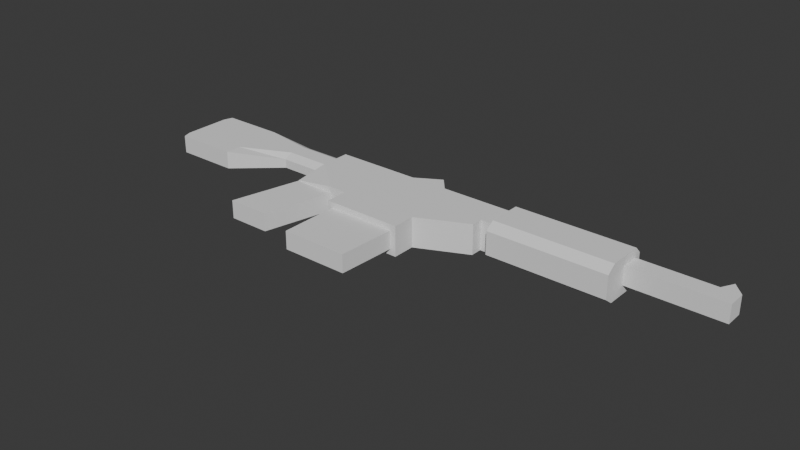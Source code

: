 # Source: rifle.blend  (saved by Blender 4.3.34; exported with 4.5.12 LTS)
import bpy
from mathutils import Matrix  # noqa: F401  (used for matrix-valued properties, if any)

bpy.ops.wm.read_factory_settings(use_empty=True)
scene = bpy.context.scene
scene.name = 'Scene'

# ---- collections
col_collection = bpy.data.collections.new('Collection'); scene.collection.children.link(col_collection)

# ---- world
world_world = bpy.data.worlds.new('World'); scene.world = world_world
world_world.use_nodes = True; world_world.node_tree.nodes.clear()
_N = world_world.node_tree.nodes; _L = world_world.node_tree.links
n0 = _N.new('ShaderNodeOutputWorld'); n0.name = 'World Output'; n0.location = (300, 300)
n1 = _N.new('ShaderNodeBackground'); n1.name = 'Background'; n1.location = (10, 300)
n1.inputs[0].default_value = (0.05088, 0.05088, 0.05088, 1.0)
_L.new(n1.outputs[0], n0.inputs[0])
n0.is_active_output = True
world_world.color = (0.05088, 0.05088, 0.05088)
world_world.sun_shadow_jitter_overblur = 0.0

# ---- meshes
me_cube_002 = bpy.data.meshes.new('Cube.002')
me_cube_002.from_pydata([(-0.454, -0.3988, 0.1115), (-0.2489, 0.459, 0.1115), (0.05571, -0.3988, 0.1115), (0.2608, 0.459, 0.1115), (-0.454, -0.3988, 0.0), (-0.2489, 0.459, 0.0), (0.2608, 0.459, 0.0), (0.05571, -0.3988, 0.0), (-0.2489, 0.8844, 0.05557), (-0.2329, 0.8844, 0.1115), (-0.2489, 0.8844, 0.0), (-0.2329, 0.8844, 0.0), (-0.2489, 1.314, 0.05557), (-0.2329, 1.314, 0.1115), (-0.2489, 1.314, 0.0), (-0.2329, 1.314, 0.0), (0.4811, 0.459, 0.1115), (0.4811, 0.459, 0.0), (0.4811, 0.8844, 0.1115), (0.4811, 0.8844, 0.0), (1.457, 0.459, 0.1115), (1.457, 0.459, 0.0), (1.457, 0.8844, 0.1115), (1.457, 0.8844, 0.0), (0.4811, 0.178, 0.1115), (0.4811, 0.178, 0.0), (1.457, 0.178, 0.1115), (1.457, 0.178, 0.0), (1.457, 0.8844, 0.1115), (1.457, 0.8844, 0.0), (1.457, 1.314, 0.1115), (1.457, 1.314, 0.0), (-0.8981, 0.8844, 0.05557), (-0.8981, 0.8844, 0.0), (-0.8981, 1.314, 0.05557), (-0.8981, 1.314, 0.0), (-1.525, 0.497, 0.1115), (-1.525, 0.497, 0.0), (-1.525, 1.314, 0.1115), (-1.525, 1.314, 0.0), (-2.319, 0.497, 0.1115), (-2.319, 0.497, 0.0), (-2.319, 1.314, 0.1115), (-2.319, 1.314, 0.0), (-2.356, 0.6091, 0.1115), (-2.356, 0.6091, 0.0), (-2.356, 1.199, 0.1115), (-2.356, 1.199, 0.0), (2.218, 0.8844, 0.1115), (2.218, 0.8844, 0.0), (2.218, 1.314, 0.1115), (2.218, 1.314, 0.0), (2.068, 0.7412, 0.1115), (2.068, 0.7412, 0.0), (2.068, 0.8844, 0.1115), (2.068, 0.8844, 0.0), (3.695, 0.8844, 0.1115), (3.695, 0.8844, 0.0), (3.695, 1.314, 0.1115), (3.695, 1.314, 0.0), (2.218, 1.399, 0.1115), (2.218, 1.399, 0.0), (3.695, 1.399, 0.1115), (3.695, 1.399, 0.0), (2.218, 0.7728, 0.1115), (2.218, 0.7728, 0.0), (3.695, 0.7728, 0.1115), (3.695, 0.7728, 0.0), (0.6121, 1.314, 0.1115), (0.6121, 1.314, 0.0), (0.6121, 0.8844, 0.1115), (0.6121, 0.8844, 0.0), (1.035, 1.56, 0.1115), (1.035, 0.8844, 0.1115), (1.035, 0.8844, 0.0), (1.035, 1.462, 0.0), (1.246, 1.314, 0.1115), (1.246, 0.8844, 0.1115), (1.246, 0.8844, 0.0), (1.246, 1.314, 0.0), (4.849, 1.314, 0.1115), (4.849, 1.314, 0.0), (3.695, 1.089, 0.1115), (3.695, 1.089, 0.0), (4.849, 1.089, 0.1115), (4.849, 1.089, 0.0), (4.707, 1.468, 0.0), (4.707, 1.468, 0.1115), (4.623, 1.314, 0.1115), (4.623, 1.314, 0.0), (1.388, 0.178, 0.1115), (1.388, 0.178, 0.0), (1.353, -0.5437, 0.1115), (1.353, -0.5437, 0.0), (0.5381, 0.178, 0.1115), (0.5381, 0.178, 0.0), (0.5381, -0.5437, 0.1115), (0.5381, -0.5437, 0.0), (-0.2489, 1.099, 0.0), (-0.2329, 1.099, 0.0), (-0.2489, 1.099, 0.1115), (-0.2329, 1.099, 0.1115), (1.457, 1.099, 0.0), (-0.8981, 1.099, 0.0), (-0.8981, 1.099, 0.1115), (-1.525, 0.9053, 0.0), (-1.525, 0.9053, 0.1115), (-2.319, 0.9053, 0.0), (-2.319, 0.9053, 0.1115), (-2.356, 0.9053, 0.0), (-2.356, 0.9053, 0.1115), (2.218, 1.099, 0.0), (2.218, 1.099, 0.1115), (3.695, 1.099, 0.0), (3.695, 1.099, 0.1115), (0.6121, 1.099, 0.0), (1.035, 1.222, 0.0), (1.246, 1.099, 0.0), (-0.2489, 1.206, 0.0), (-0.2489, 1.206, 0.1115), (-0.8981, 1.206, 0.0), (-0.8981, 1.206, 0.1115), (-1.525, 1.109, 0.0), (-1.525, 1.109, 0.1115), (-2.319, 1.109, 0.0), (-2.319, 1.109, 0.1115), (-2.356, 1.109, 0.1115), (-0.2329, 1.206, 0.0), (-0.2329, 1.206, 0.1115), (1.457, 1.206, 0.0), (-2.356, 1.109, 0.0), (2.218, 1.206, 0.0), (2.218, 1.206, 0.1115), (3.695, 1.206, 0.0), (3.695, 1.206, 0.1115), (0.6121, 1.206, 0.0), (1.035, 1.391, 0.0), (1.246, 1.206, 0.0), (-0.2329, 0.9917, 0.0), (-0.2329, 0.9917, 0.1115), (1.457, 0.9917, 0.0), (-2.356, 0.7011, 0.0), (2.218, 0.9917, 0.0), (2.218, 0.9917, 0.1115), (3.695, 0.9917, 0.0), (3.695, 0.9917, 0.1115), (0.6121, 0.9917, 0.0), (1.035, 1.053, 0.0), (1.246, 0.9917, 0.0), (-0.2489, 0.9917, 0.0), (-0.2489, 0.9917, 0.1115), (-0.8981, 0.9917, 0.0), (-0.8981, 0.9917, 0.1115), (-1.525, 0.7011, 0.0), (-1.525, 0.7011, 0.1115), (-2.319, 0.7011, 0.0), (-2.319, 0.7011, 0.1115), (-2.356, 0.7011, 0.1115), (1.034, 1.253, 0.1854), (-0.2492, 0.459, 0.1165), (0.2605, 0.459, 0.1854), (-0.2492, 0.8844, 0.1294), (-0.2333, 0.8844, 0.1854), (-0.2333, 0.9917, 0.1854), (0.4808, 0.8844, 0.1854), (0.4808, 0.459, 0.1854), (1.457, 0.8844, 0.1854), (1.457, 0.459, 0.1854), (1.457, 0.178, 0.1854), (0.4808, 0.178, 0.1854), (1.457, 0.9917, 0.1854), (1.457, 0.8844, 0.1854), (1.246, 1.253, 0.1854), (1.457, 1.253, 0.1854), (1.246, 0.8844, 0.1854), (2.218, 0.9917, 0.1854), (2.218, 0.8844, 0.1854), (2.218, 1.253, 0.1854), (2.067, 0.8844, 0.1854), (2.067, 0.7412, 0.1854), (-0.2333, 1.253, 0.1854), (0.6118, 1.253, 0.1854), (0.6118, 0.8844, 0.1854), (0.6118, 1.206, 0.1854), (1.034, 0.8844, 0.1854), (1.034, 1.207, 0.1854), (1.246, 1.206, 0.1854), (-0.2333, 1.206, 0.1854), (-0.2333, 1.099, 0.1854), (1.457, 1.206, 0.1854), (1.457, 1.099, 0.1854), (2.218, 1.206, 0.1854), (2.218, 1.099, 0.1854), (0.6118, 0.9917, 0.1854), (0.6118, 1.099, 0.1854), (1.034, 0.9502, 0.1854), (1.034, 1.099, 0.1854), (1.246, 0.9917, 0.1854), (1.246, 1.099, 0.1854), (2.218, 0.9917, 0.2272), (2.218, 0.8844, 0.2272), (3.695, 0.9917, 0.2272), (3.695, 0.8844, 0.2272), (3.695, 1.314, 0.2272), (2.218, 1.314, 0.2272), (3.695, 1.399, 0.1428), (2.218, 1.399, 0.1428), (3.695, 0.7728, 0.1428), (2.218, 0.7728, 0.1428), (2.218, 1.206, 0.2272), (2.218, 1.099, 0.2272), (3.695, 1.206, 0.2272), (3.695, 1.099, 0.2272), (-0.454, -0.3988, -0.1115), (-0.2489, 0.459, -0.1115), (0.05571, -0.3988, -0.1115), (0.2608, 0.459, -0.1115), (-0.2489, 0.8844, -0.05557), (-0.2329, 0.8844, -0.1115), (-0.2489, 1.314, -0.05557), (-0.2329, 1.314, -0.1115), (0.4811, 0.459, -0.1115), (0.4811, 0.8844, -0.1115), (1.457, 0.459, -0.1115), (1.457, 0.8844, -0.1115), (0.4811, 0.178, -0.1115), (1.457, 0.178, -0.1115), (1.457, 0.8844, -0.1115), (1.457, 1.314, -0.1115), (-0.8981, 0.8844, -0.05557), (-0.8981, 1.314, -0.05557), (-1.525, 0.497, -0.1115), (-1.525, 1.314, -0.1115), (-2.319, 0.497, -0.1115), (-2.319, 1.314, -0.1115), (-2.356, 0.6091, -0.1115), (-2.356, 1.199, -0.1115), (2.218, 0.8844, -0.1115), (2.218, 1.314, -0.1115), (2.068, 0.7412, -0.1115), (2.068, 0.8844, -0.1115), (3.695, 0.8844, -0.1115), (3.695, 1.314, -0.1115), (2.218, 1.399, -0.1115), (3.695, 1.399, -0.1115), (2.218, 0.7728, -0.1115), (3.695, 0.7728, -0.1115), (0.6121, 1.314, -0.1115), (0.6121, 0.8844, -0.1115), (1.035, 1.56, -0.1115), (1.035, 0.8844, -0.1115), (1.246, 1.314, -0.1115), (1.246, 0.8844, -0.1115), (4.849, 1.314, -0.1115), (3.695, 1.089, -0.1115), (4.849, 1.089, -0.1115), (4.707, 1.468, -0.1115), (4.623, 1.314, -0.1115), (1.388, 0.178, -0.1115), (1.353, -0.5437, -0.1115), (0.5381, 0.178, -0.1115), (0.5381, -0.5437, -0.1115), (-0.2489, 1.099, -0.1115), (-0.2329, 1.099, -0.1115), (-0.8981, 1.099, -0.1115), (-1.525, 0.9053, -0.1115), (-2.319, 0.9053, -0.1115), (-2.356, 0.9053, -0.1115), (2.218, 1.099, -0.1115), (3.695, 1.099, -0.1115), (-0.2489, 1.206, -0.1115), (-0.8981, 1.206, -0.1115), (-1.525, 1.109, -0.1115), (-2.319, 1.109, -0.1115), (-2.356, 1.109, -0.1115), (-0.2329, 1.206, -0.1115), (2.218, 1.206, -0.1115), (3.695, 1.206, -0.1115), (-0.2329, 0.9917, -0.1115), (2.218, 0.9917, -0.1115), (3.695, 0.9917, -0.1115), (-0.2489, 0.9917, -0.1115), (-0.8981, 0.9917, -0.1115), (-1.525, 0.7011, -0.1115), (-2.319, 0.7011, -0.1115), (-2.356, 0.7011, -0.1115), (1.034, 1.253, -0.1854), (-0.2492, 0.459, -0.1165), (0.2605, 0.459, -0.1854), (-0.2492, 0.8844, -0.1294), (-0.2333, 0.8844, -0.1854), (-0.2333, 0.9917, -0.1854), (0.4808, 0.8844, -0.1854), (0.4808, 0.459, -0.1854), (1.457, 0.8844, -0.1854), (1.457, 0.459, -0.1854), (1.457, 0.178, -0.1854), (0.4808, 0.178, -0.1854), (1.457, 0.9917, -0.1854), (1.457, 0.8844, -0.1854), (1.246, 1.253, -0.1854), (1.457, 1.253, -0.1854), (1.246, 0.8844, -0.1854), (2.218, 0.9917, -0.1854), (2.218, 0.8844, -0.1854), (2.218, 1.253, -0.1854), (2.067, 0.8844, -0.1854), (2.067, 0.7412, -0.1854), (-0.2333, 1.253, -0.1854), (0.6118, 1.253, -0.1854), (0.6118, 0.8844, -0.1854), (0.6118, 1.206, -0.1854), (1.034, 0.8844, -0.1854), (1.034, 1.207, -0.1854), (1.246, 1.206, -0.1854), (-0.2333, 1.206, -0.1854), (-0.2333, 1.099, -0.1854), (1.457, 1.206, -0.1854), (1.457, 1.099, -0.1854), (2.218, 1.206, -0.1854), (2.218, 1.099, -0.1854), (0.6118, 0.9917, -0.1854), (0.6118, 1.099, -0.1854), (1.034, 0.9502, -0.1854), (1.034, 1.099, -0.1854), (1.246, 0.9917, -0.1854), (1.246, 1.099, -0.1854), (2.218, 0.9917, -0.2272), (2.218, 0.8844, -0.2272), (3.695, 0.9917, -0.2272), (3.695, 0.8844, -0.2272), (3.695, 1.314, -0.2272), (2.218, 1.314, -0.2272), (3.695, 1.399, -0.1428), (2.218, 1.399, -0.1428), (3.695, 0.7728, -0.1428), (2.218, 0.7728, -0.1428), (2.218, 1.206, -0.2272), (2.218, 1.099, -0.2272), (3.695, 1.206, -0.2272), (3.695, 1.099, -0.2272)], [], [(4, 0, 1, 5), (6, 5, 10, 11), (6, 3, 2, 7), (7, 2, 0, 4), (3, 1, 0, 2), (127, 118, 14, 15), (3, 6, 17, 16), (8, 1, 159, 161), (5, 1, 8, 10), (14, 12, 13, 15), (119, 12, 34, 121), (79, 76, 30, 31), (119, 128, 13, 12), (17, 19, 23, 21), (6, 11, 19, 17), (50, 30, 173, 177), (11, 9, 18, 19), (21, 23, 55, 53), (17, 21, 27, 25), (19, 18, 22, 23), (25, 27, 91, 93, 97, 95), (16, 17, 25, 24), (77, 28, 171, 174), (21, 20, 26, 27), (129, 31, 51, 131), (28, 48, 176, 171), (77, 78, 29, 28), (137, 79, 31, 129), (121, 34, 38, 123), (10, 8, 32, 33), (149, 10, 33, 151), (12, 14, 35, 34), (153, 37, 41, 155), (34, 35, 39, 38), (151, 33, 37, 153), (33, 32, 36, 37), (155, 41, 45, 141), (37, 36, 40, 41), (123, 38, 42, 125), (38, 39, 43, 42), (125, 42, 46, 126), (42, 43, 47, 46), (41, 40, 44, 45), (131, 51, 59, 133), (28, 29, 49, 48), (13, 128, 187, 180), (31, 30, 50, 51), (52, 53, 55, 54), (20, 21, 53, 52), (22, 18, 164, 166), (23, 22, 54, 55), (57, 144, 113, 133, 59, 89, 86, 81, 85, 83), (48, 49, 65, 64), (143, 48, 200, 199), (59, 51, 61, 63), (61, 60, 62, 63), (51, 50, 60, 61), (50, 132, 209, 204), (58, 59, 63, 62), (64, 65, 67, 66), (58, 62, 205, 203), (56, 66, 67, 57, 83, 82), (49, 57, 67, 65), (127, 15, 69, 135), (9, 11, 71, 70), (30, 76, 172, 173), (15, 13, 68, 69), (135, 69, 75, 136), (70, 71, 74, 73), (1, 3, 160, 159), (69, 68, 72, 75), (136, 75, 79, 137), (73, 74, 78, 77), (143, 112, 192, 175), (75, 72, 76, 79), (85, 81, 80, 84), (58, 134, 114, 145, 56, 82, 84, 80, 87, 88), (86, 87, 80, 81), (82, 83, 85, 84), (89, 88, 87, 86), (59, 58, 88, 89), (97, 93, 92, 96), (24, 25, 95, 94), (26, 24, 94, 96, 92, 90), (27, 26, 90, 91), (91, 90, 92, 93), (94, 95, 97, 96), (128, 101, 188, 187), (147, 116, 117, 148), (48, 143, 175, 176), (146, 115, 116, 147), (73, 77, 174, 184), (138, 99, 115, 146), (114, 134, 211, 212), (139, 9, 162, 163), (142, 111, 113, 144), (156, 108, 110, 157), (154, 106, 108, 156), (124, 107, 109, 130), (120, 103, 105, 122), (122, 105, 107, 124), (118, 98, 103, 120), (152, 104, 106, 154), (148, 117, 102, 140), (112, 132, 191, 192), (140, 102, 111, 142), (150, 139, 101, 100), (150, 100, 104, 152), (138, 149, 98, 99), (54, 22, 166, 178), (14, 118, 120, 35), (39, 122, 124, 43), (35, 120, 122, 39), (43, 124, 130, 47), (66, 56, 202, 207), (9, 70, 182, 162), (20, 52, 179, 167), (9, 8, 161, 162), (116, 136, 137, 117), (115, 135, 136, 116), (99, 127, 135, 115), (111, 131, 133, 113), (108, 125, 126, 110), (106, 123, 125, 108), (104, 121, 123, 106), (117, 137, 129, 102), (102, 129, 131, 111), (100, 101, 128, 119), (100, 119, 121, 104), (99, 98, 118, 127), (11, 10, 149, 138), (8, 150, 152, 32), (8, 9, 139, 150), (29, 140, 142, 49), (78, 148, 140, 29), (32, 152, 154, 36), (36, 154, 156, 40), (40, 156, 157, 44), (49, 142, 144, 57), (11, 138, 146, 71), (71, 146, 147, 74), (74, 147, 148, 78), (101, 139, 163, 188), (26, 20, 167, 168), (68, 13, 180, 181), (145, 114, 212, 201), (16, 24, 169, 165), (45, 44, 157, 110, 126, 46, 47, 130, 109, 141), (103, 151, 153, 105), (105, 153, 155, 107), (98, 149, 151, 103), (52, 54, 178, 179), (159, 160, 162, 161), (162, 160, 165, 164), (164, 165, 167, 166), (167, 165, 169, 168), (197, 174, 171, 170), (170, 171, 176, 175), (166, 167, 179, 178), (163, 162, 182, 193), (193, 182, 184, 195), (195, 184, 174, 197), (185, 196, 198, 186), (183, 194, 196, 185), (187, 188, 194, 183), (189, 190, 192, 191), (186, 198, 190, 189), (172, 186, 189, 173), (173, 189, 191, 177), (180, 187, 183, 181), (181, 183, 185, 158), (158, 185, 186, 172), (196, 195, 197, 198), (194, 193, 195, 196), (188, 163, 193, 194), (190, 170, 175, 192), (198, 197, 170, 190), (70, 73, 184, 182), (3, 16, 165, 160), (24, 26, 168, 169), (18, 9, 162, 164), (132, 50, 177, 191), (181, 158, 172, 76, 68), (72, 68, 76), (199, 200, 202, 201), (204, 203, 205, 206), (202, 200, 208, 207), (209, 210, 212, 211), (204, 209, 211, 203), (210, 199, 201, 212), (56, 145, 201, 202), (62, 60, 206, 205), (64, 66, 207, 208), (134, 58, 203, 211), (112, 143, 199, 210), (132, 112, 210, 209), (48, 64, 208, 200), (60, 50, 204, 206), (4, 5, 214, 213), (6, 7, 215, 216), (7, 4, 213, 215), (216, 215, 213, 214), (216, 221, 17, 6), (217, 289, 287, 214), (5, 10, 217, 214), (14, 15, 220, 219), (270, 271, 230, 219), (79, 31, 228, 251), (270, 219, 220, 275), (238, 305, 301, 228), (11, 19, 222, 218), (19, 23, 224, 222), (221, 225, 25, 17), (252, 302, 299, 227), (21, 27, 226, 223), (227, 299, 304, 237), (252, 227, 29, 78), (271, 272, 232, 230), (10, 33, 229, 217), (219, 230, 35, 14), (230, 232, 39, 35), (33, 37, 231, 229), (37, 41, 233, 231), (272, 273, 234, 232), (232, 234, 43, 39), (273, 274, 236, 234), (234, 236, 47, 43), (41, 45, 235, 233), (227, 237, 49, 29), (220, 308, 315, 275), (31, 51, 238, 228), (239, 240, 55, 53), (223, 239, 53, 21), (224, 294, 292, 222), (23, 55, 240, 224), (237, 245, 65, 49), (279, 327, 328, 237), (61, 63, 244, 243), (51, 61, 243, 238), (238, 332, 337, 276), (242, 244, 63, 59), (245, 246, 67, 65), (242, 331, 333, 244), (241, 254, 83, 57, 67, 246), (218, 248, 71, 11), (228, 301, 300, 251), (15, 69, 247, 220), (248, 250, 74, 71), (214, 287, 288, 216), (69, 75, 249, 247), (250, 252, 78, 74), (279, 303, 320, 268), (75, 79, 251, 249), (85, 255, 253, 81), (242, 257, 256, 253, 255, 254, 241, 280, 269, 277), (86, 81, 253, 256), (254, 255, 85, 83), (89, 86, 256, 257), (59, 89, 257, 242), (97, 261, 259, 93), (225, 260, 95, 25), (226, 258, 259, 261, 260, 225), (27, 91, 258, 226), (91, 93, 259, 258), (260, 261, 97, 95), (275, 315, 316, 263), (237, 304, 303, 279), (250, 312, 302, 252), (269, 340, 339, 277), (278, 291, 290, 218), (284, 285, 267, 266), (283, 284, 266, 265), (282, 283, 265, 264), (268, 320, 319, 276), (281, 262, 263, 278), (281, 282, 264, 262), (240, 306, 294, 224), (246, 335, 330, 241), (218, 290, 310, 248), (223, 295, 307, 239), (218, 290, 289, 217), (266, 267, 274, 273), (265, 266, 273, 272), (264, 265, 272, 271), (262, 270, 275, 263), (262, 264, 271, 270), (217, 229, 282, 281), (217, 281, 278, 218), (229, 231, 283, 282), (231, 233, 284, 283), (233, 235, 285, 284), (263, 316, 291, 278), (226, 296, 295, 223), (247, 309, 308, 220), (280, 329, 340, 269), (221, 293, 297, 225), (45, 141, 109, 130, 47, 236, 274, 267, 285, 235), (239, 307, 306, 240), (287, 289, 290, 288), (290, 292, 293, 288), (292, 294, 295, 293), (295, 296, 297, 293), (325, 298, 299, 302), (298, 303, 304, 299), (294, 306, 307, 295), (291, 321, 310, 290), (321, 323, 312, 310), (323, 325, 302, 312), (313, 314, 326, 324), (311, 313, 324, 322), (315, 311, 322, 316), (317, 319, 320, 318), (314, 317, 318, 326), (300, 301, 317, 314), (301, 305, 319, 317), (308, 309, 311, 315), (309, 286, 313, 311), (286, 300, 314, 313), (324, 326, 325, 323), (322, 324, 323, 321), (316, 322, 321, 291), (318, 320, 303, 298), (326, 318, 298, 325), (248, 310, 312, 250), (216, 288, 293, 221), (225, 297, 296, 226), (222, 292, 290, 218), (276, 319, 305, 238), (309, 247, 251, 300, 286), (249, 251, 247), (327, 329, 330, 328), (332, 334, 333, 331), (330, 335, 336, 328), (337, 339, 340, 338), (332, 331, 339, 337), (338, 340, 329, 327), (241, 330, 329, 280), (244, 333, 334, 243), (245, 336, 335, 246), (277, 339, 331, 242), (268, 338, 327, 279), (276, 337, 338, 268), (237, 328, 336, 245), (243, 334, 332, 238)])
_uv = me_cube_002.uv_layers.new(name='UVMap')
_uv.uv.foreach_set('vector', [0.4937, 0.6454, 0.4783, 0.6454, 0.4781, 0.5273, 0.4935, 0.5274, 0.1414, 0.3639, 0.1416, 0.2935, 0.2003, 0.2936, 0.2003, 0.2958, 0.6726, 0.1216, 0.6572, 0.1216, 0.6572, 0.002854, 0.6726, 0.002859, 0.3929, 0.6654, 0.3775, 0.6654, 0.3775, 0.5952, 0.3929, 0.5952, 0.4017, 0.4686, 0.4701, 0.4849, 0.4701, 0.6066, 0.4017, 0.5903, 0.2447, 0.2959, 0.2447, 0.2937, 0.2595, 0.2937, 0.2595, 0.2959, 0.6379, 0.6263, 0.6533, 0.6263, 0.6533, 0.6566, 0.6379, 0.6566, 0.486, 0.4686, 0.4781, 0.5273, 0.4774, 0.5273, 0.4758, 0.4686, 0.4935, 0.5274, 0.4781, 0.5273, 0.486, 0.4686, 0.4937, 0.4687, 0.507, 0.2884, 0.5147, 0.2884, 0.5224, 0.2906, 0.507, 0.2906, 0.3833, 0.005052, 0.3981, 0.005062, 0.3981, 0.09464, 0.3833, 0.09463, 0.507, 0.4946, 0.5224, 0.4946, 0.5224, 0.5237, 0.507, 0.5237, 0.3354, 0.6179, 0.3354, 0.6179, 0.3354, 0.6031, 0.3432, 0.603, 0.1414, 0.3943, 0.2001, 0.3944, 0.1999, 0.529, 0.1412, 0.529, 0.1414, 0.3639, 0.2003, 0.2958, 0.2001, 0.3944, 0.1414, 0.3943, 0.5224, 0.6287, 0.5224, 0.5237, 0.5324, 0.5235, 0.5324, 0.6285, 0.6259, 0.005103, 0.6413, 0.005096, 0.6413, 0.1036, 0.6259, 0.1036, 0.1412, 0.529, 0.1999, 0.529, 0.1997, 0.6133, 0.18, 0.6132, 0.1414, 0.3943, 0.1412, 0.529, 0.1024, 0.5289, 0.1026, 0.3942, 0.6259, 0.1036, 0.6413, 0.1036, 0.6413, 0.2382, 0.6259, 0.2383, 0.1026, 0.3942, 0.1024, 0.5289, 0.1024, 0.5193, 0.002854, 0.5143, 0.003035, 0.4019, 0.1026, 0.4021, 0.5483, 0.6109, 0.5637, 0.611, 0.5637, 0.6497, 0.5483, 0.6497, 0.6048, 0.2067, 0.6048, 0.2358, 0.5947, 0.2357, 0.5947, 0.2066, 0.2854, 0.6041, 0.3008, 0.6041, 0.3008, 0.6429, 0.2854, 0.6429, 0.2443, 0.5291, 0.2591, 0.5291, 0.2589, 0.6342, 0.2441, 0.6342, 0.6048, 0.2358, 0.6048, 0.3407, 0.5947, 0.3406, 0.5947, 0.2357, 0.6048, 0.2067, 0.6202, 0.2067, 0.6202, 0.2358, 0.6048, 0.2358, 0.2443, 0.5, 0.2591, 0.5, 0.2591, 0.5291, 0.2443, 0.5291, 0.3833, 0.09463, 0.3981, 0.09464, 0.3981, 0.1811, 0.3699, 0.1811, 0.3929, 0.5895, 0.3852, 0.5895, 0.3852, 0.5, 0.3929, 0.5, 0.2151, 0.2937, 0.2003, 0.2936, 0.2004, 0.2041, 0.2152, 0.2041, 0.5147, 0.2884, 0.507, 0.2884, 0.507, 0.1988, 0.5147, 0.1988, 0.1753, 0.1176, 0.1471, 0.1175, 0.1473, 0.007976, 0.1754, 0.008022, 0.5147, 0.1988, 0.507, 0.1988, 0.507, 0.1124, 0.5224, 0.1124, 0.2152, 0.2041, 0.2004, 0.2041, 0.1471, 0.1175, 0.1753, 0.1176, 0.3929, 0.5, 0.3852, 0.5, 0.3775, 0.4109, 0.3929, 0.4109, 0.1754, 0.008022, 0.1473, 0.007976, 0.1627, 0.002854, 0.1754, 0.002874, 0.3929, 0.4109, 0.3775, 0.4109, 0.3775, 0.3015, 0.3929, 0.3015, 0.3699, 0.1811, 0.3981, 0.1811, 0.3981, 0.2906, 0.3699, 0.2906, 0.5224, 0.1124, 0.507, 0.1124, 0.507, 0.002861, 0.5224, 0.002854, 0.3699, 0.2906, 0.3981, 0.2906, 0.3823, 0.2958, 0.3699, 0.2958, 0.6572, 0.1273, 0.6726, 0.1273, 0.6727, 0.1431, 0.6573, 0.1431, 0.6726, 0.24, 0.6572, 0.24, 0.6573, 0.2245, 0.6727, 0.2245, 0.2441, 0.6342, 0.2589, 0.6342, 0.2586, 0.8379, 0.2438, 0.8379, 0.6048, 0.2358, 0.6202, 0.2358, 0.6202, 0.3407, 0.6048, 0.3407, 0.3354, 0.6031, 0.3354, 0.6179, 0.3252, 0.6179, 0.3252, 0.6114, 0.507, 0.5237, 0.5224, 0.5237, 0.5224, 0.6287, 0.507, 0.6287, 0.4215, 0.6225, 0.4215, 0.6379, 0.4017, 0.6379, 0.4017, 0.6225, 0.6119, 0.6424, 0.5965, 0.6424, 0.5965, 0.5562, 0.6119, 0.5562, 0.6413, 0.2382, 0.6413, 0.1036, 0.6515, 0.1035, 0.6515, 0.2382, 0.6259, 0.2383, 0.6413, 0.2382, 0.6413, 0.3224, 0.6259, 0.3225, 0.1994, 0.8378, 0.2142, 0.8379, 0.229, 0.8379, 0.2438, 0.8379, 0.2586, 0.8379, 0.2584, 0.9659, 0.2797, 0.9776, 0.2583, 0.9971, 0.2274, 0.9971, 0.2277, 0.8379, 0.5541, 0.5898, 0.5694, 0.5898, 0.5694, 0.6052, 0.5541, 0.6052, 0.5541, 0.575, 0.5541, 0.5898, 0.5381, 0.5898, 0.5381, 0.575, 0.2586, 0.8379, 0.2589, 0.6342, 0.2707, 0.6342, 0.2704, 0.838, 0.6024, 0.3468, 0.6177, 0.3468, 0.6177, 0.5505, 0.6024, 0.5505, 0.5694, 0.5306, 0.5541, 0.5306, 0.5541, 0.5189, 0.5694, 0.5189, 0.5541, 0.5306, 0.5541, 0.5454, 0.5381, 0.5454, 0.5381, 0.5306, 0.3406, 0.5227, 0.3252, 0.5227, 0.3252, 0.511, 0.3406, 0.511, 0.6321, 0.3468, 0.6475, 0.3468, 0.6475, 0.5503, 0.6321, 0.5503, 0.3406, 0.5227, 0.3406, 0.511, 0.3449, 0.511, 0.3566, 0.5227, 0.3406, 0.5819, 0.3406, 0.5973, 0.3252, 0.5973, 0.3252, 0.5819, 0.3252, 0.5537, 0.3406, 0.5537, 0.1997, 0.6341, 0.1994, 0.8378, 0.184, 0.8378, 0.1843, 0.6341, 0.2447, 0.2959, 0.2595, 0.2959, 0.2593, 0.4125, 0.2445, 0.4125, 0.6048, 0.002897, 0.6202, 0.002897, 0.6202, 0.1193, 0.6048, 0.1193, 0.5224, 0.5237, 0.5224, 0.4946, 0.5324, 0.4943, 0.5324, 0.5235, 0.507, 0.2906, 0.5224, 0.2906, 0.5224, 0.4071, 0.507, 0.4071, 0.2445, 0.4125, 0.2593, 0.4125, 0.2797, 0.4709, 0.2699, 0.4709, 0.6048, 0.1193, 0.6202, 0.1193, 0.6202, 0.1776, 0.6048, 0.1776, 0.6379, 0.556, 0.6379, 0.6263, 0.6278, 0.6262, 0.6373, 0.556, 0.507, 0.4071, 0.5224, 0.4071, 0.5231, 0.4662, 0.5074, 0.4659, 0.2699, 0.4709, 0.2797, 0.4709, 0.2591, 0.5, 0.2443, 0.5, 0.6048, 0.1776, 0.6202, 0.1776, 0.6202, 0.2067, 0.6048, 0.2067, 0.6572, 0.2901, 0.6572, 0.2753, 0.6674, 0.2753, 0.6674, 0.2901, 0.5074, 0.4659, 0.5231, 0.4662, 0.5224, 0.4946, 0.507, 0.4946, 0.3489, 0.655, 0.3489, 0.6241, 0.3643, 0.6241, 0.3643, 0.655, 0.5966, 0.5042, 0.582, 0.5064, 0.5674, 0.5087, 0.5527, 0.5109, 0.5381, 0.5131, 0.5661, 0.5089, 0.542, 0.3515, 0.5726, 0.3468, 0.5966, 0.363, 0.5773, 0.3777, 0.3489, 0.6031, 0.3643, 0.603, 0.3643, 0.6241, 0.3489, 0.6241, 0.6532, 0.3468, 0.6686, 0.3468, 0.6686, 0.5058, 0.6532, 0.5058, 0.4426, 0.6338, 0.4272, 0.6336, 0.4272, 0.6124, 0.4426, 0.6125, 0.5752, 0.5189, 0.5905, 0.5188, 0.5905, 0.6468, 0.5752, 0.6468, 0.6744, 0.556, 0.6744, 0.6682, 0.659, 0.6682, 0.659, 0.556, 0.3701, 0.511, 0.3701, 0.5264, 0.3623, 0.5264, 0.3623, 0.511, 0.5013, 0.3282, 0.5013, 0.4629, 0.5013, 0.455, 0.4017, 0.455, 0.4017, 0.3426, 0.5013, 0.3378, 0.4483, 0.6277, 0.4483, 0.6124, 0.4579, 0.6124, 0.4579, 0.6277, 0.6937, 0.1025, 0.6783, 0.1025, 0.6783, 0.002854, 0.6937, 0.002855, 0.6784, 0.1273, 0.6938, 0.1273, 0.6938, 0.2269, 0.6784, 0.2269, 0.3354, 0.6179, 0.3354, 0.6327, 0.3252, 0.6327, 0.3252, 0.6179, 0.2233, 0.4708, 0.2466, 0.4708, 0.2295, 0.4999, 0.2147, 0.4999, 0.6572, 0.3049, 0.6572, 0.2901, 0.6674, 0.2901, 0.6674, 0.3049, 0.2149, 0.4125, 0.2297, 0.4125, 0.2466, 0.4708, 0.2233, 0.4708, 0.6048, 0.1776, 0.6048, 0.2067, 0.5947, 0.2066, 0.5947, 0.1775, 0.2151, 0.2959, 0.2299, 0.2959, 0.2297, 0.4125, 0.2149, 0.4125, 0.3406, 0.5523, 0.3406, 0.5375, 0.3566, 0.5375, 0.3566, 0.5523, 0.3354, 0.6475, 0.3354, 0.6623, 0.3252, 0.6623, 0.3252, 0.6475, 0.2145, 0.6341, 0.2293, 0.6341, 0.229, 0.8379, 0.2142, 0.8379, 0.3136, 0.2906, 0.3418, 0.2906, 0.3418, 0.2958, 0.3136, 0.2958, 0.3136, 0.1811, 0.3418, 0.1811, 0.3418, 0.2906, 0.3136, 0.2906, 0.2318, 0.008113, 0.2036, 0.008067, 0.2036, 0.00292, 0.2318, 0.002965, 0.2448, 0.2041, 0.23, 0.2041, 0.2034, 0.1176, 0.2316, 0.1176, 0.2316, 0.1176, 0.2034, 0.1176, 0.2036, 0.008067, 0.2318, 0.008113, 0.2447, 0.2937, 0.2299, 0.2937, 0.23, 0.2041, 0.2448, 0.2041, 0.3537, 0.09463, 0.3685, 0.09463, 0.3418, 0.1811, 0.3136, 0.1811, 0.2147, 0.4999, 0.2295, 0.4999, 0.2295, 0.5291, 0.2147, 0.5291, 0.6572, 0.2753, 0.6572, 0.2605, 0.6674, 0.2605, 0.6674, 0.2753, 0.2147, 0.5291, 0.2295, 0.5291, 0.2293, 0.6341, 0.2145, 0.6341, 0.3537, 0.005052, 0.3537, 0.002854, 0.3685, 0.002854, 0.3685, 0.005052, 0.3537, 0.005052, 0.3685, 0.005052, 0.3685, 0.09463, 0.3537, 0.09463, 0.2151, 0.2959, 0.2151, 0.2937, 0.2299, 0.2937, 0.2299, 0.2959, 0.6413, 0.3224, 0.6413, 0.2382, 0.6515, 0.2382, 0.6515, 0.3224, 0.2595, 0.2937, 0.2447, 0.2937, 0.2448, 0.2041, 0.2596, 0.2042, 0.2598, 0.1177, 0.2316, 0.1176, 0.2318, 0.008113, 0.2599, 0.008158, 0.2596, 0.2042, 0.2448, 0.2041, 0.2316, 0.1176, 0.2598, 0.1177, 0.2599, 0.008158, 0.2318, 0.008113, 0.2318, 0.002965, 0.2441, 0.002985, 0.3406, 0.5973, 0.3406, 0.5819, 0.3566, 0.5819, 0.3449, 0.5973, 0.6048, 0.002897, 0.6048, 0.1193, 0.5947, 0.1193, 0.5947, 0.002854, 0.6119, 0.6424, 0.6119, 0.5562, 0.622, 0.5563, 0.622, 0.6425, 0.6413, 0.005096, 0.6336, 0.002902, 0.6438, 0.002854, 0.6515, 0.005048, 0.2466, 0.4708, 0.2699, 0.4709, 0.2443, 0.5, 0.2295, 0.4999, 0.2297, 0.4125, 0.2445, 0.4125, 0.2699, 0.4709, 0.2466, 0.4708, 0.2299, 0.2959, 0.2447, 0.2959, 0.2445, 0.4125, 0.2297, 0.4125, 0.2293, 0.6341, 0.2441, 0.6342, 0.2438, 0.8379, 0.229, 0.8379, 0.3418, 0.2906, 0.3699, 0.2906, 0.3699, 0.2958, 0.3418, 0.2958, 0.3418, 0.1811, 0.3699, 0.1811, 0.3699, 0.2906, 0.3418, 0.2906, 0.3685, 0.09463, 0.3833, 0.09463, 0.3699, 0.1811, 0.3418, 0.1811, 0.2295, 0.4999, 0.2443, 0.5, 0.2443, 0.5291, 0.2295, 0.5291, 0.2295, 0.5291, 0.2443, 0.5291, 0.2441, 0.6342, 0.2293, 0.6341, 0.3685, 0.005052, 0.3685, 0.002854, 0.3833, 0.002854, 0.3833, 0.005052, 0.3685, 0.005052, 0.3833, 0.005052, 0.3833, 0.09463, 0.3685, 0.09463, 0.2299, 0.2959, 0.2299, 0.2937, 0.2447, 0.2937, 0.2447, 0.2959, 0.2003, 0.2958, 0.2003, 0.2936, 0.2151, 0.2937, 0.2151, 0.2959, 0.3389, 0.005061, 0.3537, 0.005052, 0.3537, 0.09463, 0.3389, 0.09464, 0.3432, 0.6623, 0.3354, 0.6623, 0.3354, 0.6475, 0.3354, 0.6475, 0.1999, 0.529, 0.2147, 0.5291, 0.2145, 0.6341, 0.1997, 0.6341, 0.1999, 0.4999, 0.2147, 0.4999, 0.2147, 0.5291, 0.1999, 0.529, 0.3389, 0.09464, 0.3537, 0.09463, 0.3136, 0.1811, 0.2854, 0.1811, 0.2854, 0.1811, 0.3136, 0.1811, 0.3136, 0.2906, 0.2854, 0.2906, 0.2854, 0.2906, 0.3136, 0.2906, 0.3136, 0.2958, 0.3009, 0.2958, 0.1997, 0.6341, 0.2145, 0.6341, 0.2142, 0.8379, 0.1994, 0.8378, 0.2003, 0.2958, 0.2151, 0.2959, 0.2149, 0.4125, 0.2001, 0.4124, 0.2001, 0.4124, 0.2149, 0.4125, 0.2233, 0.4708, 0.2, 0.4707, 0.2, 0.4707, 0.2233, 0.4708, 0.2147, 0.4999, 0.1999, 0.4999, 0.3354, 0.6327, 0.3354, 0.6475, 0.3252, 0.6475, 0.3252, 0.6327, 0.3008, 0.6429, 0.3008, 0.6041, 0.311, 0.6041, 0.311, 0.6429, 0.5224, 0.4071, 0.5224, 0.2906, 0.5324, 0.2903, 0.5324, 0.4069, 0.3406, 0.5671, 0.3406, 0.5523, 0.3566, 0.5523, 0.3566, 0.5671, 0.5483, 0.6109, 0.5483, 0.6497, 0.5381, 0.6497, 0.5381, 0.6109, 0.6727, 0.2245, 0.6573, 0.2245, 0.6573, 0.2118, 0.6573, 0.1836, 0.6573, 0.1555, 0.6573, 0.1431, 0.6727, 0.1431, 0.6727, 0.1555, 0.6727, 0.1836, 0.6727, 0.2118, 0.23, 0.2041, 0.2152, 0.2041, 0.1753, 0.1176, 0.2034, 0.1176, 0.2034, 0.1176, 0.1753, 0.1176, 0.1754, 0.008022, 0.2036, 0.008067, 0.2299, 0.2937, 0.2151, 0.2937, 0.2152, 0.2041, 0.23, 0.2041, 0.4215, 0.6225, 0.4017, 0.6225, 0.4017, 0.6124, 0.4215, 0.6124, 0.4426, 0.3225, 0.4426, 0.2522, 0.5013, 0.3203, 0.5013, 0.3225, 0.5013, 0.3203, 0.4426, 0.2522, 0.4426, 0.2218, 0.5013, 0.2218, 0.5013, 0.2218, 0.4426, 0.2218, 0.4426, 0.08707, 0.5013, 0.08707, 0.4426, 0.08707, 0.4426, 0.2218, 0.4038, 0.2218, 0.4038, 0.08707, 0.5529, 0.1371, 0.5381, 0.1371, 0.5381, 0.1079, 0.5529, 0.1079, 0.5529, 0.1079, 0.5381, 0.1079, 0.5381, 0.002854, 0.5529, 0.002854, 0.5013, 0.08707, 0.4426, 0.08707, 0.4815, 0.002854, 0.5013, 0.002854, 0.5529, 0.3411, 0.5381, 0.3411, 0.5381, 0.2245, 0.5529, 0.2245, 0.5529, 0.2245, 0.5381, 0.2245, 0.5381, 0.1662, 0.5472, 0.1662, 0.5472, 0.1662, 0.5381, 0.1662, 0.5381, 0.1371, 0.5529, 0.1371, 0.5818, 0.1662, 0.5705, 0.1662, 0.5677, 0.1371, 0.5825, 0.1371, 0.5825, 0.2245, 0.5677, 0.2245, 0.5705, 0.1662, 0.5818, 0.1662, 0.5825, 0.3411, 0.5677, 0.3411, 0.5677, 0.2245, 0.5825, 0.2245, 0.5825, 0.1079, 0.5677, 0.1079, 0.5677, 0.002854, 0.5825, 0.002854, 0.5825, 0.1371, 0.5677, 0.1371, 0.5677, 0.1079, 0.5825, 0.1079, 0.589, 0.1371, 0.5825, 0.1371, 0.5825, 0.1079, 0.589, 0.1079, 0.589, 0.1079, 0.5825, 0.1079, 0.5825, 0.002854, 0.589, 0.002854, 0.589, 0.3411, 0.5825, 0.3411, 0.5825, 0.2245, 0.589, 0.2245, 0.589, 0.2245, 0.5825, 0.2245, 0.5818, 0.1662, 0.589, 0.1662, 0.589, 0.1662, 0.5818, 0.1662, 0.5825, 0.1371, 0.589, 0.1371, 0.5705, 0.1662, 0.5472, 0.1662, 0.5529, 0.1371, 0.5677, 0.1371, 0.5677, 0.2245, 0.5529, 0.2245, 0.5472, 0.1662, 0.5705, 0.1662, 0.5677, 0.3411, 0.5529, 0.3411, 0.5529, 0.2245, 0.5677, 0.2245, 0.5677, 0.1079, 0.5529, 0.1079, 0.5529, 0.002854, 0.5677, 0.002854, 0.5677, 0.1371, 0.5529, 0.1371, 0.5529, 0.1079, 0.5677, 0.1079, 0.6048, 0.1193, 0.6048, 0.1776, 0.5947, 0.1775, 0.5947, 0.1193, 0.6379, 0.6263, 0.6379, 0.6566, 0.6278, 0.6566, 0.6278, 0.6262, 0.6844, 0.3469, 0.6844, 0.4814, 0.6743, 0.4813, 0.6743, 0.3468, 0.6413, 0.1036, 0.6413, 0.005096, 0.6515, 0.005048, 0.6515, 0.1035, 0.6572, 0.2605, 0.6572, 0.2457, 0.6674, 0.2541, 0.6674, 0.2605, 0.5324, 0.4069, 0.5324, 0.4652, 0.5324, 0.4943, 0.5224, 0.4946, 0.5224, 0.4071, 0.3195, 0.5401, 0.2854, 0.5984, 0.2854, 0.511, 0.3157, 0.5052, 0.3009, 0.5052, 0.3009, 0.3015, 0.3157, 0.3015, 0.3601, 0.5052, 0.3601, 0.3015, 0.3718, 0.3015, 0.3718, 0.5053, 0.3009, 0.3015, 0.3009, 0.5052, 0.2854, 0.5053, 0.2854, 0.3015, 0.3453, 0.5052, 0.3305, 0.5052, 0.3305, 0.3015, 0.3453, 0.3015, 0.3601, 0.5052, 0.3453, 0.5052, 0.3453, 0.3015, 0.3601, 0.3015, 0.3305, 0.5052, 0.3157, 0.5052, 0.3157, 0.3015, 0.3305, 0.3015, 0.3406, 0.5819, 0.3406, 0.5671, 0.3566, 0.5671, 0.3566, 0.5819, 0.6177, 0.5505, 0.6177, 0.3468, 0.622, 0.3468, 0.622, 0.5505, 0.6321, 0.3468, 0.6321, 0.5503, 0.6278, 0.5503, 0.6278, 0.3468, 0.3406, 0.5375, 0.3406, 0.5227, 0.3566, 0.5227, 0.3566, 0.5375, 0.5541, 0.5602, 0.5541, 0.575, 0.5381, 0.575, 0.5381, 0.5602, 0.5541, 0.5454, 0.5541, 0.5602, 0.5381, 0.5602, 0.5381, 0.5454, 0.5541, 0.5898, 0.5541, 0.6052, 0.5497, 0.6052, 0.5381, 0.5898, 0.5541, 0.5189, 0.5541, 0.5306, 0.5381, 0.5306, 0.5497, 0.5188, 0.4937, 0.6454, 0.4935, 0.5274, 0.4781, 0.5273, 0.4783, 0.6454, 0.6726, 0.1216, 0.6726, 0.002859, 0.6572, 0.002854, 0.6572, 0.1216, 0.3929, 0.6654, 0.3929, 0.5952, 0.3775, 0.5952, 0.3775, 0.6654, 0.4017, 0.4686, 0.4017, 0.5903, 0.4701, 0.6066, 0.4701, 0.4849, 0.6379, 0.6263, 0.6379, 0.6566, 0.6533, 0.6566, 0.6533, 0.6263, 0.486, 0.4686, 0.4758, 0.4686, 0.4774, 0.5273, 0.4781, 0.5273, 0.4935, 0.5274, 0.4937, 0.4687, 0.486, 0.4686, 0.4781, 0.5273, 0.507, 0.2884, 0.507, 0.2906, 0.5224, 0.2906, 0.5147, 0.2884, 0.3833, 0.005052, 0.3833, 0.09463, 0.3981, 0.09464, 0.3981, 0.005062, 0.507, 0.4946, 0.507, 0.5237, 0.5224, 0.5237, 0.5224, 0.4946, 0.3354, 0.6179, 0.3432, 0.603, 0.3354, 0.6031, 0.3354, 0.6179, 0.5224, 0.6287, 0.5324, 0.6285, 0.5324, 0.5235, 0.5224, 0.5237, 0.6259, 0.005103, 0.6259, 0.1036, 0.6413, 0.1036, 0.6413, 0.005096, 0.6259, 0.1036, 0.6259, 0.2383, 0.6413, 0.2382, 0.6413, 0.1036, 0.5483, 0.6109, 0.5483, 0.6497, 0.5637, 0.6497, 0.5637, 0.611, 0.6048, 0.2067, 0.5947, 0.2066, 0.5947, 0.2357, 0.6048, 0.2358, 0.2854, 0.6041, 0.2854, 0.6429, 0.3008, 0.6429, 0.3008, 0.6041, 0.6048, 0.2358, 0.5947, 0.2357, 0.5947, 0.3406, 0.6048, 0.3407, 0.6048, 0.2067, 0.6048, 0.2358, 0.6202, 0.2358, 0.6202, 0.2067, 0.3833, 0.09463, 0.3699, 0.1811, 0.3981, 0.1811, 0.3981, 0.09464, 0.3929, 0.5895, 0.3929, 0.5, 0.3852, 0.5, 0.3852, 0.5895, 0.5147, 0.2884, 0.5147, 0.1988, 0.507, 0.1988, 0.507, 0.2884, 0.5147, 0.1988, 0.5224, 0.1124, 0.507, 0.1124, 0.507, 0.1988, 0.3929, 0.5, 0.3929, 0.4109, 0.3775, 0.4109, 0.3852, 0.5, 0.3929, 0.4109, 0.3929, 0.3015, 0.3775, 0.3015, 0.3775, 0.4109, 0.3699, 0.1811, 0.3699, 0.2906, 0.3981, 0.2906, 0.3981, 0.1811, 0.5224, 0.1124, 0.5224, 0.002854, 0.507, 0.002861, 0.507, 0.1124, 0.3699, 0.2906, 0.3699, 0.2958, 0.3823, 0.2958, 0.3981, 0.2906, 0.6572, 0.1273, 0.6573, 0.1431, 0.6727, 0.1431, 0.6726, 0.1273, 0.6726, 0.24, 0.6727, 0.2245, 0.6573, 0.2245, 0.6572, 0.24, 0.6048, 0.2358, 0.6048, 0.3407, 0.6202, 0.3407, 0.6202, 0.2358, 0.3354, 0.6031, 0.3252, 0.6114, 0.3252, 0.6179, 0.3354, 0.6179, 0.507, 0.5237, 0.507, 0.6287, 0.5224, 0.6287, 0.5224, 0.5237, 0.4215, 0.6225, 0.4017, 0.6225, 0.4017, 0.6379, 0.4215, 0.6379, 0.6119, 0.6424, 0.6119, 0.5562, 0.5965, 0.5562, 0.5965, 0.6424, 0.6413, 0.2382, 0.6515, 0.2382, 0.6515, 0.1035, 0.6413, 0.1036, 0.6259, 0.2383, 0.6259, 0.3225, 0.6413, 0.3224, 0.6413, 0.2382, 0.5541, 0.5898, 0.5541, 0.6052, 0.5694, 0.6052, 0.5694, 0.5898, 0.5541, 0.575, 0.5381, 0.575, 0.5381, 0.5898, 0.5541, 0.5898, 0.6024, 0.3468, 0.6024, 0.5505, 0.6177, 0.5505, 0.6177, 0.3468, 0.5694, 0.5306, 0.5694, 0.5189, 0.5541, 0.5189, 0.5541, 0.5306, 0.5541, 0.5306, 0.5381, 0.5306, 0.5381, 0.5454, 0.5541, 0.5454, 0.3406, 0.5227, 0.3406, 0.511, 0.3252, 0.511, 0.3252, 0.5227, 0.6321, 0.3468, 0.6321, 0.5503, 0.6475, 0.5503, 0.6475, 0.3468, 0.3406, 0.5227, 0.3566, 0.5227, 0.3449, 0.511, 0.3406, 0.511, 0.3406, 0.5819, 0.3406, 0.5537, 0.3252, 0.5537, 0.3252, 0.5819, 0.3252, 0.5973, 0.3406, 0.5973, 0.6048, 0.002897, 0.6048, 0.1193, 0.6202, 0.1193, 0.6202, 0.002897, 0.5224, 0.5237, 0.5324, 0.5235, 0.5324, 0.4943, 0.5224, 0.4946, 0.507, 0.2906, 0.507, 0.4071, 0.5224, 0.4071, 0.5224, 0.2906, 0.6048, 0.1193, 0.6048, 0.1776, 0.6202, 0.1776, 0.6202, 0.1193, 0.6379, 0.556, 0.6373, 0.556, 0.6278, 0.6262, 0.6379, 0.6263, 0.507, 0.4071, 0.5074, 0.4659, 0.5231, 0.4662, 0.5224, 0.4071, 0.6048, 0.1776, 0.6048, 0.2067, 0.6202, 0.2067, 0.6202, 0.1776, 0.6572, 0.2901, 0.6674, 0.2901, 0.6674, 0.2753, 0.6572, 0.2753, 0.5074, 0.4659, 0.507, 0.4946, 0.5224, 0.4946, 0.5231, 0.4662, 0.3489, 0.655, 0.3643, 0.655, 0.3643, 0.6241, 0.3489, 0.6241, 0.5966, 0.5042, 0.5773, 0.3777, 0.5966, 0.363, 0.5726, 0.3468, 0.542, 0.3515, 0.5661, 0.5089, 0.5381, 0.5131, 0.5527, 0.5109, 0.5674, 0.5087, 0.582, 0.5064, 0.3489, 0.6031, 0.3489, 0.6241, 0.3643, 0.6241, 0.3643, 0.603, 0.6532, 0.3468, 0.6532, 0.5058, 0.6686, 0.5058, 0.6686, 0.3468, 0.4426, 0.6338, 0.4426, 0.6125, 0.4272, 0.6124, 0.4272, 0.6336, 0.5752, 0.5189, 0.5752, 0.6468, 0.5905, 0.6468, 0.5905, 0.5188, 0.6744, 0.556, 0.659, 0.556, 0.659, 0.6682, 0.6744, 0.6682, 0.3701, 0.511, 0.3623, 0.511, 0.3623, 0.5264, 0.3701, 0.5264, 0.5013, 0.3282, 0.5013, 0.3378, 0.4017, 0.3426, 0.4017, 0.455, 0.5013, 0.455, 0.5013, 0.4629, 0.4483, 0.6277, 0.4579, 0.6277, 0.4579, 0.6124, 0.4483, 0.6124, 0.6937, 0.1025, 0.6937, 0.002855, 0.6783, 0.002854, 0.6783, 0.1025, 0.6784, 0.1273, 0.6784, 0.2269, 0.6938, 0.2269, 0.6938, 0.1273, 0.3354, 0.6179, 0.3252, 0.6179, 0.3252, 0.6327, 0.3354, 0.6327, 0.6572, 0.3049, 0.6674, 0.3049, 0.6674, 0.2901, 0.6572, 0.2901, 0.6048, 0.1776, 0.5947, 0.1775, 0.5947, 0.2066, 0.6048, 0.2067, 0.3406, 0.5523, 0.3566, 0.5523, 0.3566, 0.5375, 0.3406, 0.5375, 0.3354, 0.6475, 0.3252, 0.6475, 0.3252, 0.6623, 0.3354, 0.6623, 0.3136, 0.2906, 0.3136, 0.2958, 0.3418, 0.2958, 0.3418, 0.2906, 0.3136, 0.1811, 0.3136, 0.2906, 0.3418, 0.2906, 0.3418, 0.1811, 0.3537, 0.09463, 0.3136, 0.1811, 0.3418, 0.1811, 0.3685, 0.09463, 0.6572, 0.2753, 0.6674, 0.2753, 0.6674, 0.2605, 0.6572, 0.2605, 0.3537, 0.005052, 0.3685, 0.005052, 0.3685, 0.002854, 0.3537, 0.002854, 0.3537, 0.005052, 0.3537, 0.09463, 0.3685, 0.09463, 0.3685, 0.005052, 0.6413, 0.3224, 0.6515, 0.3224, 0.6515, 0.2382, 0.6413, 0.2382, 0.3406, 0.5973, 0.3449, 0.5973, 0.3566, 0.5819, 0.3406, 0.5819, 0.6048, 0.002897, 0.5947, 0.002854, 0.5947, 0.1193, 0.6048, 0.1193, 0.6119, 0.6424, 0.622, 0.6425, 0.622, 0.5563, 0.6119, 0.5562, 0.6413, 0.005096, 0.6515, 0.005048, 0.6438, 0.002854, 0.6336, 0.002902, 0.3418, 0.2906, 0.3418, 0.2958, 0.3699, 0.2958, 0.3699, 0.2906, 0.3418, 0.1811, 0.3418, 0.2906, 0.3699, 0.2906, 0.3699, 0.1811, 0.3685, 0.09463, 0.3418, 0.1811, 0.3699, 0.1811, 0.3833, 0.09463, 0.3685, 0.005052, 0.3833, 0.005052, 0.3833, 0.002854, 0.3685, 0.002854, 0.3685, 0.005052, 0.3685, 0.09463, 0.3833, 0.09463, 0.3833, 0.005052, 0.3389, 0.005061, 0.3389, 0.09464, 0.3537, 0.09463, 0.3537, 0.005052, 0.3432, 0.6623, 0.3354, 0.6475, 0.3354, 0.6475, 0.3354, 0.6623, 0.3389, 0.09464, 0.2854, 0.1811, 0.3136, 0.1811, 0.3537, 0.09463, 0.2854, 0.1811, 0.2854, 0.2906, 0.3136, 0.2906, 0.3136, 0.1811, 0.2854, 0.2906, 0.3009, 0.2958, 0.3136, 0.2958, 0.3136, 0.2906, 0.3354, 0.6327, 0.3252, 0.6327, 0.3252, 0.6475, 0.3354, 0.6475, 0.3008, 0.6429, 0.311, 0.6429, 0.311, 0.6041, 0.3008, 0.6041, 0.5224, 0.4071, 0.5324, 0.4069, 0.5324, 0.2903, 0.5224, 0.2906, 0.3406, 0.5671, 0.3566, 0.5671, 0.3566, 0.5523, 0.3406, 0.5523, 0.5483, 0.6109, 0.5381, 0.6109, 0.5381, 0.6497, 0.5483, 0.6497, 0.6727, 0.2245, 0.6727, 0.2118, 0.6727, 0.1836, 0.6727, 0.1555, 0.6727, 0.1431, 0.6573, 0.1431, 0.6573, 0.1555, 0.6573, 0.1836, 0.6573, 0.2118, 0.6573, 0.2245, 0.4215, 0.6225, 0.4215, 0.6124, 0.4017, 0.6124, 0.4017, 0.6225, 0.4426, 0.3225, 0.5013, 0.3225, 0.5013, 0.3203, 0.4426, 0.2522, 0.5013, 0.3203, 0.5013, 0.2218, 0.4426, 0.2218, 0.4426, 0.2522, 0.5013, 0.2218, 0.5013, 0.08707, 0.4426, 0.08707, 0.4426, 0.2218, 0.4426, 0.08707, 0.4038, 0.08707, 0.4038, 0.2218, 0.4426, 0.2218, 0.5529, 0.1371, 0.5529, 0.1079, 0.5381, 0.1079, 0.5381, 0.1371, 0.5529, 0.1079, 0.5529, 0.002854, 0.5381, 0.002854, 0.5381, 0.1079, 0.5013, 0.08707, 0.5013, 0.002854, 0.4815, 0.002854, 0.4426, 0.08707, 0.5529, 0.3411, 0.5529, 0.2245, 0.5381, 0.2245, 0.5381, 0.3411, 0.5529, 0.2245, 0.5472, 0.1662, 0.5381, 0.1662, 0.5381, 0.2245, 0.5472, 0.1662, 0.5529, 0.1371, 0.5381, 0.1371, 0.5381, 0.1662, 0.5818, 0.1662, 0.5825, 0.1371, 0.5677, 0.1371, 0.5705, 0.1662, 0.5825, 0.2245, 0.5818, 0.1662, 0.5705, 0.1662, 0.5677, 0.2245, 0.5825, 0.3411, 0.5825, 0.2245, 0.5677, 0.2245, 0.5677, 0.3411, 0.5825, 0.1079, 0.5825, 0.002854, 0.5677, 0.002854, 0.5677, 0.1079, 0.5825, 0.1371, 0.5825, 0.1079, 0.5677, 0.1079, 0.5677, 0.1371, 0.589, 0.1371, 0.589, 0.1079, 0.5825, 0.1079, 0.5825, 0.1371, 0.589, 0.1079, 0.589, 0.002854, 0.5825, 0.002854, 0.5825, 0.1079, 0.589, 0.3411, 0.589, 0.2245, 0.5825, 0.2245, 0.5825, 0.3411, 0.589, 0.2245, 0.589, 0.1662, 0.5818, 0.1662, 0.5825, 0.2245, 0.589, 0.1662, 0.589, 0.1371, 0.5825, 0.1371, 0.5818, 0.1662, 0.5705, 0.1662, 0.5677, 0.1371, 0.5529, 0.1371, 0.5472, 0.1662, 0.5677, 0.2245, 0.5705, 0.1662, 0.5472, 0.1662, 0.5529, 0.2245, 0.5677, 0.3411, 0.5677, 0.2245, 0.5529, 0.2245, 0.5529, 0.3411, 0.5677, 0.1079, 0.5677, 0.002854, 0.5529, 0.002854, 0.5529, 0.1079, 0.5677, 0.1371, 0.5677, 0.1079, 0.5529, 0.1079, 0.5529, 0.1371, 0.6048, 0.1193, 0.5947, 0.1193, 0.5947, 0.1775, 0.6048, 0.1776, 0.6379, 0.6263, 0.6278, 0.6262, 0.6278, 0.6566, 0.6379, 0.6566, 0.6844, 0.3469, 0.6743, 0.3468, 0.6743, 0.4813, 0.6844, 0.4814, 0.6413, 0.1036, 0.6515, 0.1035, 0.6515, 0.005048, 0.6413, 0.005096, 0.6572, 0.2605, 0.6674, 0.2605, 0.6674, 0.2541, 0.6572, 0.2457, 0.5324, 0.4069, 0.5224, 0.4071, 0.5224, 0.4946, 0.5324, 0.4943, 0.5324, 0.4652, 0.3195, 0.5401, 0.2854, 0.511, 0.2854, 0.5984, 0.3157, 0.5052, 0.3157, 0.3015, 0.3009, 0.3015, 0.3009, 0.5052, 0.3601, 0.5052, 0.3718, 0.5053, 0.3718, 0.3015, 0.3601, 0.3015, 0.3009, 0.3015, 0.2854, 0.3015, 0.2854, 0.5053, 0.3009, 0.5052, 0.3453, 0.5052, 0.3453, 0.3015, 0.3305, 0.3015, 0.3305, 0.5052, 0.3601, 0.5052, 0.3601, 0.3015, 0.3453, 0.3015, 0.3453, 0.5052, 0.3305, 0.5052, 0.3305, 0.3015, 0.3157, 0.3015, 0.3157, 0.5052, 0.3406, 0.5819, 0.3566, 0.5819, 0.3566, 0.5671, 0.3406, 0.5671, 0.6177, 0.5505, 0.622, 0.5505, 0.622, 0.3468, 0.6177, 0.3468, 0.6321, 0.3468, 0.6278, 0.3468, 0.6278, 0.5503, 0.6321, 0.5503, 0.3406, 0.5375, 0.3566, 0.5375, 0.3566, 0.5227, 0.3406, 0.5227, 0.5541, 0.5602, 0.5381, 0.5602, 0.5381, 0.575, 0.5541, 0.575, 0.5541, 0.5454, 0.5381, 0.5454, 0.5381, 0.5602, 0.5541, 0.5602, 0.5541, 0.5898, 0.5381, 0.5898, 0.5497, 0.6052, 0.5541, 0.6052, 0.5541, 0.5189, 0.5497, 0.5188, 0.5381, 0.5306, 0.5541, 0.5306])
me_cube_002.update()

# ---- objects
ob_gun = bpy.data.objects.new('Gun', me_cube_002)

# ---- transforms, parenting, visibility, modifiers, constraints
ob_gun.location = (8.977e-15, 0.0, 0.0)
ob_gun.scale = (0.6085, 0.6085, 0.6085)

# ---- collection membership
col_collection.objects.link(ob_gun)

# ---- scene / render settings (as saved in the file)
scene.frame_start = 1; scene.frame_end = 250; scene.frame_set(1)
scene.render.engine = 'BLENDER_EEVEE_NEXT'
bpy.context.view_layer.update()

# ---- added for rendering (the .blend has no active camera and no usable light): camera, sun
cam_auto = bpy.data.cameras.new('AutoCamera')
cam_auto.lens = 50.0
cam_auto.sensor_width = 36.0
cam_auto.clip_end = 1000.0
ob_auto_camera = bpy.data.objects.new('AutoCamera', cam_auto)
scene.collection.objects.link(ob_auto_camera)
ob_auto_camera.location = (4.99209, -4.77089, 3.38683)
ob_auto_camera.rotation_euler = (1.09748, -7.21219e-08, 0.694738)
scene.camera = ob_auto_camera
light_auto_sun = bpy.data.lights.new('AutoSun', 'SUN')
light_auto_sun.energy = 3.0
light_auto_sun.angle = 0.0523599
ob_auto_sun = bpy.data.objects.new('AutoSun', light_auto_sun)
scene.collection.objects.link(ob_auto_sun)
ob_auto_sun.rotation_euler = (0.872665, 0.174533, 0.523599)
bpy.context.view_layer.update()
